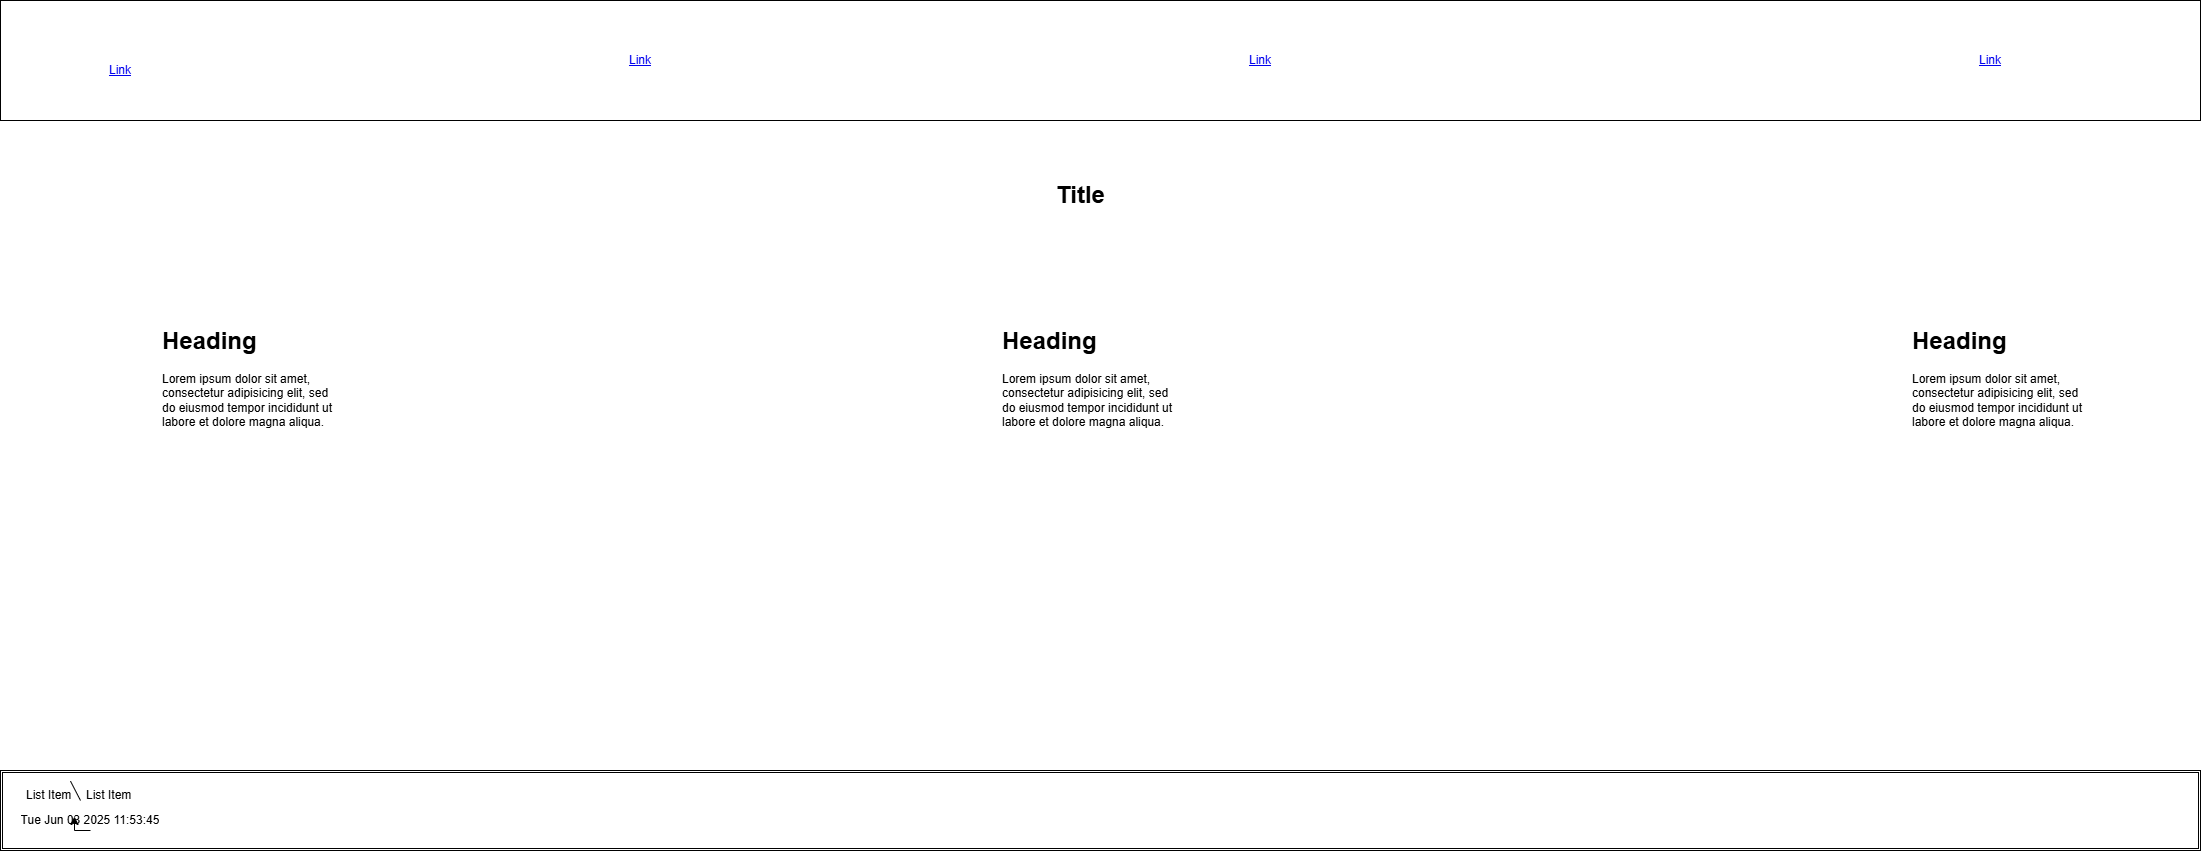

The diagram above was exported from draw.io. Its source (the exported page's mxGraphModel, read from the mxfile embedded in the PNG):
<mxGraphModel dx="3443" dy="2209" grid="1" gridSize="10" guides="1" tooltips="1" connect="1" arrows="1" fold="1" page="1" pageScale="1" pageWidth="1100" pageHeight="850" math="0" shadow="0">
  <root>
    <mxCell id="0" />
    <mxCell id="1" parent="0" />
    <mxCell id="f78elH70ekLyz9gM8XOL-1" value="" style="rounded=0;whiteSpace=wrap;html=1;" vertex="1" parent="1">
      <mxGeometry width="2200" height="120" as="geometry" />
    </mxCell>
    <UserObject label="Link" link="https://www.draw.io" id="f78elH70ekLyz9gM8XOL-3">
      <mxCell style="text;html=1;strokeColor=none;fillColor=none;whiteSpace=wrap;align=center;verticalAlign=middle;fontColor=#0000EE;fontStyle=4;" vertex="1" parent="1">
        <mxGeometry x="90" y="40" width="60" height="60" as="geometry" />
      </mxCell>
    </UserObject>
    <UserObject label="Link" link="https://www.draw.io" id="f78elH70ekLyz9gM8XOL-4">
      <mxCell style="text;html=1;strokeColor=none;fillColor=none;whiteSpace=wrap;align=center;verticalAlign=middle;fontColor=#0000EE;fontStyle=4;" vertex="1" parent="1">
        <mxGeometry x="610" y="40" width="60" height="40" as="geometry" />
      </mxCell>
    </UserObject>
    <UserObject label="Link" link="https://www.draw.io" id="f78elH70ekLyz9gM8XOL-5">
      <mxCell style="text;html=1;strokeColor=none;fillColor=none;whiteSpace=wrap;align=center;verticalAlign=middle;fontColor=#0000EE;fontStyle=4;" vertex="1" parent="1">
        <mxGeometry x="1230" y="40" width="60" height="40" as="geometry" />
      </mxCell>
    </UserObject>
    <UserObject label="Link" link="https://www.draw.io" id="f78elH70ekLyz9gM8XOL-6">
      <mxCell style="text;html=1;strokeColor=none;fillColor=none;whiteSpace=wrap;align=center;verticalAlign=middle;fontColor=#0000EE;fontStyle=4;" vertex="1" parent="1">
        <mxGeometry x="1960" y="40" width="60" height="40" as="geometry" />
      </mxCell>
    </UserObject>
    <mxCell id="f78elH70ekLyz9gM8XOL-7" value="" style="shape=ext;double=1;rounded=0;whiteSpace=wrap;html=1;" vertex="1" parent="1">
      <mxGeometry y="770" width="2200" height="80" as="geometry" />
    </mxCell>
    <UserObject label="%date{ddd mmm dd yyyy HH:MM:ss}%" placeholders="1" id="f78elH70ekLyz9gM8XOL-8">
      <mxCell style="text;html=1;strokeColor=none;fillColor=none;align=center;verticalAlign=middle;whiteSpace=wrap;overflow=hidden;" vertex="1" parent="1">
        <mxGeometry x="10" y="810" width="160" height="20" as="geometry" />
      </mxCell>
    </UserObject>
    <mxCell id="f78elH70ekLyz9gM8XOL-9" value="List Item" style="text;strokeColor=none;fillColor=none;align=left;verticalAlign=middle;spacingLeft=4;spacingRight=4;overflow=hidden;points=[[0,0.5],[1,0.5]];portConstraint=eastwest;rotatable=0;whiteSpace=wrap;html=1;" vertex="1" parent="1">
      <mxGeometry x="20" y="780" width="80" height="30" as="geometry" />
    </mxCell>
    <mxCell id="f78elH70ekLyz9gM8XOL-10" value="" style="endArrow=none;html=1;rounded=0;exitX=0.625;exitY=0.022;exitDx=0;exitDy=0;exitPerimeter=0;" edge="1" parent="1" source="f78elH70ekLyz9gM8XOL-9">
      <mxGeometry width="50" height="50" relative="1" as="geometry">
        <mxPoint x="90" y="790" as="sourcePoint" />
        <mxPoint x="80" y="800" as="targetPoint" />
      </mxGeometry>
    </mxCell>
    <mxCell id="f78elH70ekLyz9gM8XOL-11" value="List Item" style="text;strokeColor=none;fillColor=none;align=left;verticalAlign=middle;spacingLeft=4;spacingRight=4;overflow=hidden;points=[[0,0.5],[1,0.5]];portConstraint=eastwest;rotatable=0;whiteSpace=wrap;html=1;" vertex="1" parent="1">
      <mxGeometry x="80" y="780" width="60" height="30" as="geometry" />
    </mxCell>
    <mxCell id="f78elH70ekLyz9gM8XOL-12" style="edgeStyle=orthogonalEdgeStyle;rounded=0;orthogonalLoop=1;jettySize=auto;html=1;exitX=0.5;exitY=1;exitDx=0;exitDy=0;entryX=0.4;entryY=0.3;entryDx=0;entryDy=0;entryPerimeter=0;" edge="1" parent="1" source="f78elH70ekLyz9gM8XOL-8" target="f78elH70ekLyz9gM8XOL-8">
      <mxGeometry relative="1" as="geometry" />
    </mxCell>
    <mxCell id="f78elH70ekLyz9gM8XOL-13" value="&lt;h1 style=&quot;margin-top: 0px;&quot;&gt;Heading&lt;/h1&gt;&lt;p&gt;Lorem ipsum dolor sit amet, consectetur adipisicing elit, sed do eiusmod tempor incididunt ut labore et dolore magna aliqua.&lt;/p&gt;" style="text;html=1;whiteSpace=wrap;overflow=hidden;rounded=0;" vertex="1" parent="1">
      <mxGeometry x="160" y="320" width="180" height="120" as="geometry" />
    </mxCell>
    <mxCell id="f78elH70ekLyz9gM8XOL-14" value="Title" style="text;strokeColor=none;fillColor=none;html=1;fontSize=24;fontStyle=1;verticalAlign=middle;align=center;" vertex="1" parent="1">
      <mxGeometry x="770" y="150" width="620" height="90" as="geometry" />
    </mxCell>
    <mxCell id="f78elH70ekLyz9gM8XOL-15" value="&lt;h1 style=&quot;margin-top: 0px;&quot;&gt;Heading&lt;/h1&gt;&lt;p&gt;Lorem ipsum dolor sit amet, consectetur adipisicing elit, sed do eiusmod tempor incididunt ut labore et dolore magna aliqua.&lt;/p&gt;" style="text;html=1;whiteSpace=wrap;overflow=hidden;rounded=0;" vertex="1" parent="1">
      <mxGeometry x="1000" y="320" width="180" height="120" as="geometry" />
    </mxCell>
    <mxCell id="f78elH70ekLyz9gM8XOL-16" value="&lt;h1 style=&quot;margin-top: 0px;&quot;&gt;Heading&lt;/h1&gt;&lt;p&gt;Lorem ipsum dolor sit amet, consectetur adipisicing elit, sed do eiusmod tempor incididunt ut labore et dolore magna aliqua.&lt;/p&gt;" style="text;html=1;whiteSpace=wrap;overflow=hidden;rounded=0;" vertex="1" parent="1">
      <mxGeometry x="1910" y="320" width="180" height="120" as="geometry" />
    </mxCell>
  </root>
</mxGraphModel>